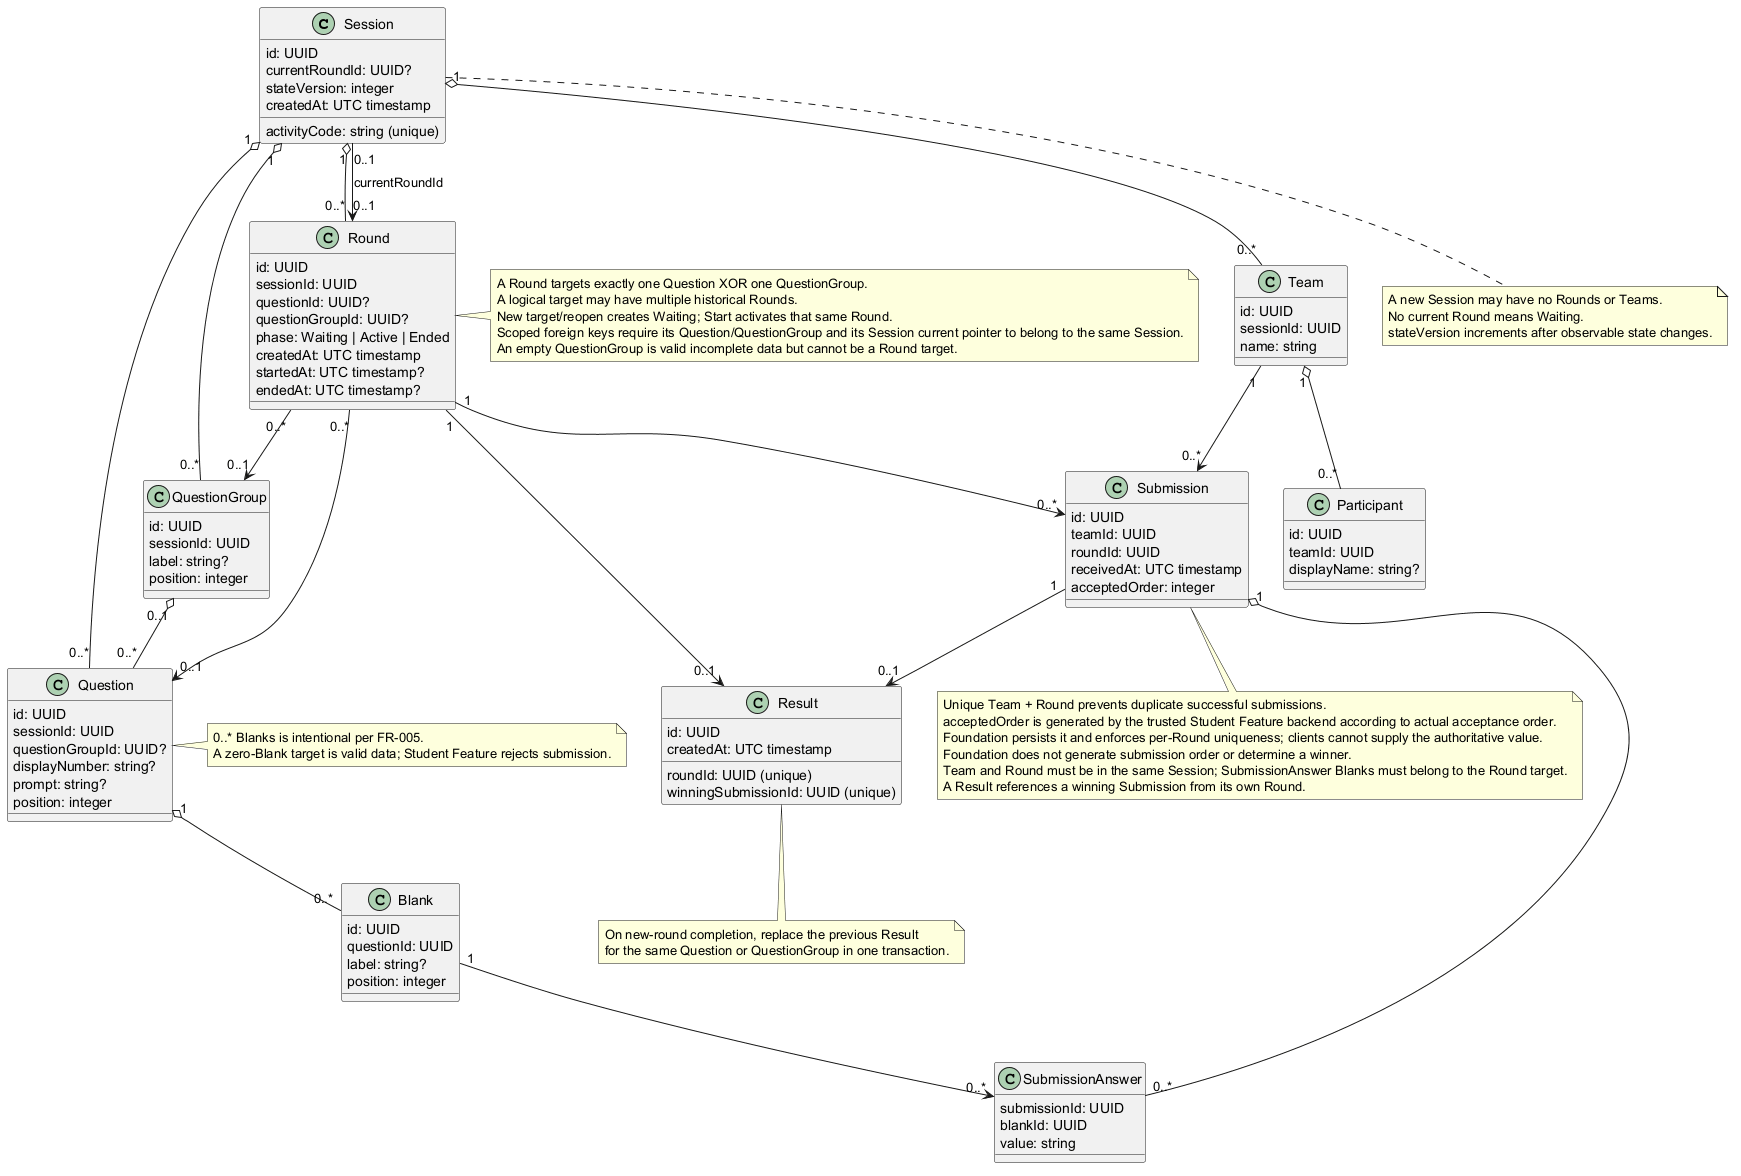

The diagram above was rendered by PlantUML. Its source (embedded in the PNG):
@startuml
class Session {
  id: UUID
  activityCode: string (unique)
  currentRoundId: UUID?
  stateVersion: integer
  createdAt: UTC timestamp
}
class Round {
  id: UUID
  sessionId: UUID
  questionId: UUID?
  questionGroupId: UUID?
  phase: Waiting | Active | Ended
  createdAt: UTC timestamp
  startedAt: UTC timestamp?
  endedAt: UTC timestamp?
}
class Question {
  id: UUID
  sessionId: UUID
  questionGroupId: UUID?
  displayNumber: string?
  prompt: string?
  position: integer
}
class Blank {
  id: UUID
  questionId: UUID
  label: string?
  position: integer
}
class QuestionGroup {
  id: UUID
  sessionId: UUID
  label: string?
  position: integer
}
class Team {
  id: UUID
  sessionId: UUID
  name: string
}
class Participant {
  id: UUID
  teamId: UUID
  displayName: string?
}
class Submission {
  id: UUID
  teamId: UUID
  roundId: UUID
  receivedAt: UTC timestamp
  acceptedOrder: integer
}
class SubmissionAnswer {
  submissionId: UUID
  blankId: UUID
  value: string
}
class Result {
  id: UUID
  roundId: UUID (unique)
  winningSubmissionId: UUID (unique)
  createdAt: UTC timestamp
}
Session "1" o-- "0..*" Round
Session "0..1" --> "0..1" Round : currentRoundId
Session "1" o-- "0..*" Question
Session "1" o-- "0..*" QuestionGroup
Session "1" o-- "0..*" Team
Round "0..*" --> "0..1" Question
Round "0..*" --> "0..1" QuestionGroup
Question "1" o-- "0..*" Blank
QuestionGroup "0..1" o-- "0..*" Question
Team "1" o-- "0..*" Participant
Team "1" --> "0..*" Submission
Round "1" --> "0..*" Submission
Submission "1" o-- "0..*" SubmissionAnswer
Blank "1" --> "0..*" SubmissionAnswer
Round "1" --> "0..1" Result
Submission "1" --> "0..1" Result
note right of Round
A Round targets exactly one Question XOR one QuestionGroup.
A logical target may have multiple historical Rounds.
New target/reopen creates Waiting; Start activates that same Round.
Scoped foreign keys require its Question/QuestionGroup and its Session current pointer to belong to the same Session.
An empty QuestionGroup is valid incomplete data but cannot be a Round target.
end note
note bottom of Submission
Unique Team + Round prevents duplicate successful submissions.
acceptedOrder is generated by the trusted Student Feature backend according to actual acceptance order.
Foundation persists it and enforces per-Round uniqueness; clients cannot supply the authoritative value.
Foundation does not generate submission order or determine a winner.
Team and Round must be in the same Session; SubmissionAnswer Blanks must belong to the Round target.
A Result references a winning Submission from its own Round.
end note
note bottom of Session
A new Session may have no Rounds or Teams.
No current Round means Waiting.
stateVersion increments after observable state changes.
end note
note right of Question
0..* Blanks is intentional per FR-005.
A zero-Blank target is valid data; Student Feature rejects submission.
end note
note bottom of Result
On new-round completion, replace the previous Result
for the same Question or QuestionGroup in one transaction.
end note
@enduml